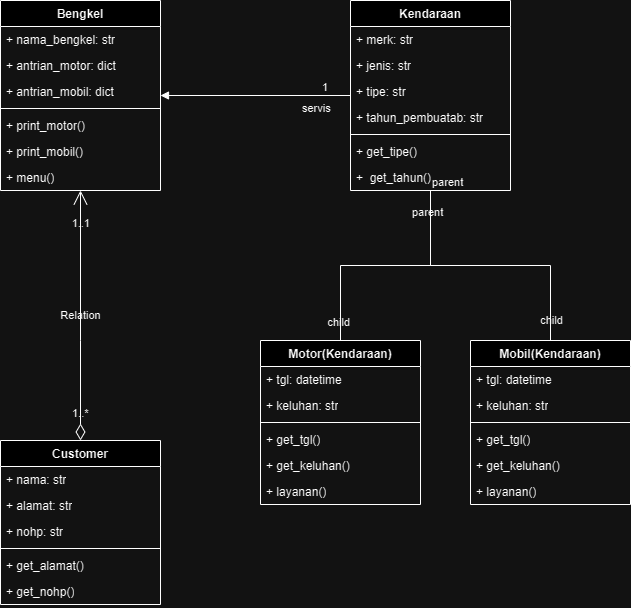

The diagram above was exported from draw.io. Its source (the exported page's mxGraphModel, read from the mxfile embedded in the PNG):
<mxGraphModel dx="1282" dy="617" grid="1" gridSize="10" guides="1" tooltips="1" connect="1" arrows="1" fold="1" page="1" pageScale="1" pageWidth="850" pageHeight="1100" math="0" shadow="0">
  <root>
    <mxCell id="0" />
    <mxCell id="1" parent="0" />
    <mxCell id="ksBgvfjML4ggw4Ayy0CS-1" value="Bengkel" style="swimlane;fontStyle=1;align=center;verticalAlign=top;childLayout=stackLayout;horizontal=1;startSize=26;horizontalStack=0;resizeParent=1;resizeParentMax=0;resizeLast=0;collapsible=1;marginBottom=0;whiteSpace=wrap;html=1;labelBackgroundColor=none;" parent="1" vertex="1">
      <mxGeometry x="170" y="140" width="160" height="190" as="geometry" />
    </mxCell>
    <mxCell id="ksBgvfjML4ggw4Ayy0CS-2" value="+ nama_bengkel: str" style="text;strokeColor=none;fillColor=none;align=left;verticalAlign=top;spacingLeft=4;spacingRight=4;overflow=hidden;rotatable=0;points=[[0,0.5],[1,0.5]];portConstraint=eastwest;whiteSpace=wrap;html=1;labelBackgroundColor=none;" parent="ksBgvfjML4ggw4Ayy0CS-1" vertex="1">
      <mxGeometry y="26" width="160" height="26" as="geometry" />
    </mxCell>
    <mxCell id="ksBgvfjML4ggw4Ayy0CS-5" value="+ antrian_motor: dict" style="text;strokeColor=none;fillColor=none;align=left;verticalAlign=top;spacingLeft=4;spacingRight=4;overflow=hidden;rotatable=0;points=[[0,0.5],[1,0.5]];portConstraint=eastwest;whiteSpace=wrap;html=1;labelBackgroundColor=none;" parent="ksBgvfjML4ggw4Ayy0CS-1" vertex="1">
      <mxGeometry y="52" width="160" height="26" as="geometry" />
    </mxCell>
    <mxCell id="ksBgvfjML4ggw4Ayy0CS-6" value="+ antrian_mobil: dict" style="text;strokeColor=none;fillColor=none;align=left;verticalAlign=top;spacingLeft=4;spacingRight=4;overflow=hidden;rotatable=0;points=[[0,0.5],[1,0.5]];portConstraint=eastwest;whiteSpace=wrap;html=1;labelBackgroundColor=none;" parent="ksBgvfjML4ggw4Ayy0CS-1" vertex="1">
      <mxGeometry y="78" width="160" height="26" as="geometry" />
    </mxCell>
    <mxCell id="ksBgvfjML4ggw4Ayy0CS-3" value="" style="line;strokeWidth=1;fillColor=none;align=left;verticalAlign=middle;spacingTop=-1;spacingLeft=3;spacingRight=3;rotatable=0;labelPosition=right;points=[];portConstraint=eastwest;labelBackgroundColor=none;" parent="ksBgvfjML4ggw4Ayy0CS-1" vertex="1">
      <mxGeometry y="104" width="160" height="8" as="geometry" />
    </mxCell>
    <mxCell id="ksBgvfjML4ggw4Ayy0CS-4" value="+ print_motor()" style="text;strokeColor=none;fillColor=none;align=left;verticalAlign=top;spacingLeft=4;spacingRight=4;overflow=hidden;rotatable=0;points=[[0,0.5],[1,0.5]];portConstraint=eastwest;whiteSpace=wrap;html=1;labelBackgroundColor=none;" parent="ksBgvfjML4ggw4Ayy0CS-1" vertex="1">
      <mxGeometry y="112" width="160" height="26" as="geometry" />
    </mxCell>
    <mxCell id="ksBgvfjML4ggw4Ayy0CS-7" value="+ print_mobil()" style="text;strokeColor=none;fillColor=none;align=left;verticalAlign=top;spacingLeft=4;spacingRight=4;overflow=hidden;rotatable=0;points=[[0,0.5],[1,0.5]];portConstraint=eastwest;whiteSpace=wrap;html=1;labelBackgroundColor=none;" parent="ksBgvfjML4ggw4Ayy0CS-1" vertex="1">
      <mxGeometry y="138" width="160" height="26" as="geometry" />
    </mxCell>
    <mxCell id="ksBgvfjML4ggw4Ayy0CS-8" value="+ menu()" style="text;strokeColor=none;fillColor=none;align=left;verticalAlign=top;spacingLeft=4;spacingRight=4;overflow=hidden;rotatable=0;points=[[0,0.5],[1,0.5]];portConstraint=eastwest;whiteSpace=wrap;html=1;labelBackgroundColor=none;" parent="ksBgvfjML4ggw4Ayy0CS-1" vertex="1">
      <mxGeometry y="164" width="160" height="26" as="geometry" />
    </mxCell>
    <mxCell id="ksBgvfjML4ggw4Ayy0CS-9" value="Customer" style="swimlane;fontStyle=1;align=center;verticalAlign=top;childLayout=stackLayout;horizontal=1;startSize=26;horizontalStack=0;resizeParent=1;resizeParentMax=0;resizeLast=0;collapsible=1;marginBottom=0;whiteSpace=wrap;html=1;labelBackgroundColor=none;" parent="1" vertex="1">
      <mxGeometry x="170" y="580" width="160" height="164" as="geometry" />
    </mxCell>
    <mxCell id="ksBgvfjML4ggw4Ayy0CS-10" value="+ nama: str" style="text;strokeColor=none;fillColor=none;align=left;verticalAlign=top;spacingLeft=4;spacingRight=4;overflow=hidden;rotatable=0;points=[[0,0.5],[1,0.5]];portConstraint=eastwest;whiteSpace=wrap;html=1;labelBackgroundColor=none;" parent="ksBgvfjML4ggw4Ayy0CS-9" vertex="1">
      <mxGeometry y="26" width="160" height="26" as="geometry" />
    </mxCell>
    <mxCell id="ksBgvfjML4ggw4Ayy0CS-14" value="+ alamat: str" style="text;strokeColor=none;fillColor=none;align=left;verticalAlign=top;spacingLeft=4;spacingRight=4;overflow=hidden;rotatable=0;points=[[0,0.5],[1,0.5]];portConstraint=eastwest;whiteSpace=wrap;html=1;labelBackgroundColor=none;" parent="ksBgvfjML4ggw4Ayy0CS-9" vertex="1">
      <mxGeometry y="52" width="160" height="26" as="geometry" />
    </mxCell>
    <mxCell id="ksBgvfjML4ggw4Ayy0CS-13" value="+ nohp: str" style="text;strokeColor=none;fillColor=none;align=left;verticalAlign=top;spacingLeft=4;spacingRight=4;overflow=hidden;rotatable=0;points=[[0,0.5],[1,0.5]];portConstraint=eastwest;whiteSpace=wrap;html=1;labelBackgroundColor=none;" parent="ksBgvfjML4ggw4Ayy0CS-9" vertex="1">
      <mxGeometry y="78" width="160" height="26" as="geometry" />
    </mxCell>
    <mxCell id="ksBgvfjML4ggw4Ayy0CS-11" value="" style="line;strokeWidth=1;fillColor=none;align=left;verticalAlign=middle;spacingTop=-1;spacingLeft=3;spacingRight=3;rotatable=0;labelPosition=right;points=[];portConstraint=eastwest;labelBackgroundColor=none;" parent="ksBgvfjML4ggw4Ayy0CS-9" vertex="1">
      <mxGeometry y="104" width="160" height="8" as="geometry" />
    </mxCell>
    <mxCell id="ksBgvfjML4ggw4Ayy0CS-12" value="+ get_alamat()" style="text;strokeColor=none;fillColor=none;align=left;verticalAlign=top;spacingLeft=4;spacingRight=4;overflow=hidden;rotatable=0;points=[[0,0.5],[1,0.5]];portConstraint=eastwest;whiteSpace=wrap;html=1;labelBackgroundColor=none;" parent="ksBgvfjML4ggw4Ayy0CS-9" vertex="1">
      <mxGeometry y="112" width="160" height="26" as="geometry" />
    </mxCell>
    <mxCell id="ksBgvfjML4ggw4Ayy0CS-15" value="+ get_nohp()" style="text;strokeColor=none;fillColor=none;align=left;verticalAlign=top;spacingLeft=4;spacingRight=4;overflow=hidden;rotatable=0;points=[[0,0.5],[1,0.5]];portConstraint=eastwest;whiteSpace=wrap;html=1;labelBackgroundColor=none;" parent="ksBgvfjML4ggw4Ayy0CS-9" vertex="1">
      <mxGeometry y="138" width="160" height="26" as="geometry" />
    </mxCell>
    <mxCell id="ksBgvfjML4ggw4Ayy0CS-17" value="Relation" style="endArrow=open;html=1;endSize=12;startArrow=diamondThin;startSize=14;startFill=0;edgeStyle=orthogonalEdgeStyle;rounded=0;labelBackgroundColor=none;fontColor=default;" parent="1" source="ksBgvfjML4ggw4Ayy0CS-9" target="ksBgvfjML4ggw4Ayy0CS-1" edge="1">
      <mxGeometry relative="1" as="geometry">
        <mxPoint x="400" y="580" as="sourcePoint" />
        <mxPoint x="240" y="360" as="targetPoint" />
        <Array as="points">
          <mxPoint x="250" y="480" />
          <mxPoint x="250" y="480" />
        </Array>
      </mxGeometry>
    </mxCell>
    <mxCell id="ksBgvfjML4ggw4Ayy0CS-18" value="1..*" style="edgeLabel;resizable=0;html=1;align=left;verticalAlign=top;labelBackgroundColor=none;" parent="ksBgvfjML4ggw4Ayy0CS-17" connectable="0" vertex="1">
      <mxGeometry x="-1" relative="1" as="geometry">
        <mxPoint x="-10" y="-40" as="offset" />
      </mxGeometry>
    </mxCell>
    <mxCell id="ksBgvfjML4ggw4Ayy0CS-19" value="1..1" style="edgeLabel;resizable=0;html=1;align=right;verticalAlign=top;labelBackgroundColor=none;" parent="ksBgvfjML4ggw4Ayy0CS-17" connectable="0" vertex="1">
      <mxGeometry x="1" relative="1" as="geometry">
        <mxPoint x="10" y="20" as="offset" />
      </mxGeometry>
    </mxCell>
    <mxCell id="ksBgvfjML4ggw4Ayy0CS-24" value="Kendaraan" style="swimlane;fontStyle=1;align=center;verticalAlign=top;childLayout=stackLayout;horizontal=1;startSize=26;horizontalStack=0;resizeParent=1;resizeParentMax=0;resizeLast=0;collapsible=1;marginBottom=0;whiteSpace=wrap;html=1;labelBackgroundColor=none;" parent="1" vertex="1">
      <mxGeometry x="520" y="140" width="160" height="190" as="geometry" />
    </mxCell>
    <mxCell id="ksBgvfjML4ggw4Ayy0CS-25" value="+ merk: str" style="text;strokeColor=none;fillColor=none;align=left;verticalAlign=top;spacingLeft=4;spacingRight=4;overflow=hidden;rotatable=0;points=[[0,0.5],[1,0.5]];portConstraint=eastwest;whiteSpace=wrap;html=1;labelBackgroundColor=none;" parent="ksBgvfjML4ggw4Ayy0CS-24" vertex="1">
      <mxGeometry y="26" width="160" height="26" as="geometry" />
    </mxCell>
    <mxCell id="ksBgvfjML4ggw4Ayy0CS-29" value="+ jenis: str" style="text;strokeColor=none;fillColor=none;align=left;verticalAlign=top;spacingLeft=4;spacingRight=4;overflow=hidden;rotatable=0;points=[[0,0.5],[1,0.5]];portConstraint=eastwest;whiteSpace=wrap;html=1;labelBackgroundColor=none;" parent="ksBgvfjML4ggw4Ayy0CS-24" vertex="1">
      <mxGeometry y="52" width="160" height="26" as="geometry" />
    </mxCell>
    <mxCell id="ksBgvfjML4ggw4Ayy0CS-30" value="+ tipe: str" style="text;strokeColor=none;fillColor=none;align=left;verticalAlign=top;spacingLeft=4;spacingRight=4;overflow=hidden;rotatable=0;points=[[0,0.5],[1,0.5]];portConstraint=eastwest;whiteSpace=wrap;html=1;labelBackgroundColor=none;" parent="ksBgvfjML4ggw4Ayy0CS-24" vertex="1">
      <mxGeometry y="78" width="160" height="26" as="geometry" />
    </mxCell>
    <mxCell id="ksBgvfjML4ggw4Ayy0CS-28" value="+ tahun_pembuatab: str" style="text;strokeColor=none;fillColor=none;align=left;verticalAlign=top;spacingLeft=4;spacingRight=4;overflow=hidden;rotatable=0;points=[[0,0.5],[1,0.5]];portConstraint=eastwest;whiteSpace=wrap;html=1;labelBackgroundColor=none;" parent="ksBgvfjML4ggw4Ayy0CS-24" vertex="1">
      <mxGeometry y="104" width="160" height="26" as="geometry" />
    </mxCell>
    <mxCell id="ksBgvfjML4ggw4Ayy0CS-26" value="" style="line;strokeWidth=1;fillColor=none;align=left;verticalAlign=middle;spacingTop=-1;spacingLeft=3;spacingRight=3;rotatable=0;labelPosition=right;points=[];portConstraint=eastwest;labelBackgroundColor=none;" parent="ksBgvfjML4ggw4Ayy0CS-24" vertex="1">
      <mxGeometry y="130" width="160" height="8" as="geometry" />
    </mxCell>
    <mxCell id="ksBgvfjML4ggw4Ayy0CS-31" value="+ get_tipe()" style="text;strokeColor=none;fillColor=none;align=left;verticalAlign=top;spacingLeft=4;spacingRight=4;overflow=hidden;rotatable=0;points=[[0,0.5],[1,0.5]];portConstraint=eastwest;whiteSpace=wrap;html=1;labelBackgroundColor=none;" parent="ksBgvfjML4ggw4Ayy0CS-24" vertex="1">
      <mxGeometry y="138" width="160" height="26" as="geometry" />
    </mxCell>
    <mxCell id="ksBgvfjML4ggw4Ayy0CS-27" value="+&amp;nbsp; get_tahun()" style="text;strokeColor=none;fillColor=none;align=left;verticalAlign=top;spacingLeft=4;spacingRight=4;overflow=hidden;rotatable=0;points=[[0,0.5],[1,0.5]];portConstraint=eastwest;whiteSpace=wrap;html=1;labelBackgroundColor=none;" parent="ksBgvfjML4ggw4Ayy0CS-24" vertex="1">
      <mxGeometry y="164" width="160" height="26" as="geometry" />
    </mxCell>
    <mxCell id="ksBgvfjML4ggw4Ayy0CS-32" value="servis" style="endArrow=block;endFill=1;html=1;edgeStyle=orthogonalEdgeStyle;align=left;verticalAlign=top;rounded=0;labelBackgroundColor=none;fontColor=default;" parent="1" source="ksBgvfjML4ggw4Ayy0CS-24" target="ksBgvfjML4ggw4Ayy0CS-1" edge="1">
      <mxGeometry x="-0.4737" relative="1" as="geometry">
        <mxPoint x="430" y="550" as="sourcePoint" />
        <mxPoint x="590" y="550" as="targetPoint" />
        <mxPoint as="offset" />
      </mxGeometry>
    </mxCell>
    <mxCell id="ksBgvfjML4ggw4Ayy0CS-33" value="1" style="edgeLabel;resizable=0;html=1;align=left;verticalAlign=bottom;labelBackgroundColor=none;" parent="ksBgvfjML4ggw4Ayy0CS-32" connectable="0" vertex="1">
      <mxGeometry x="-1" relative="1" as="geometry">
        <mxPoint x="-30" as="offset" />
      </mxGeometry>
    </mxCell>
    <mxCell id="ksBgvfjML4ggw4Ayy0CS-34" value="Motor(Kendaraan)" style="swimlane;fontStyle=1;align=center;verticalAlign=top;childLayout=stackLayout;horizontal=1;startSize=26;horizontalStack=0;resizeParent=1;resizeParentMax=0;resizeLast=0;collapsible=1;marginBottom=0;whiteSpace=wrap;html=1;labelBackgroundColor=none;" parent="1" vertex="1">
      <mxGeometry x="430" y="480" width="160" height="164" as="geometry" />
    </mxCell>
    <mxCell id="ksBgvfjML4ggw4Ayy0CS-35" value="+ tgl: datetime" style="text;strokeColor=none;fillColor=none;align=left;verticalAlign=top;spacingLeft=4;spacingRight=4;overflow=hidden;rotatable=0;points=[[0,0.5],[1,0.5]];portConstraint=eastwest;whiteSpace=wrap;html=1;labelBackgroundColor=none;" parent="ksBgvfjML4ggw4Ayy0CS-34" vertex="1">
      <mxGeometry y="26" width="160" height="26" as="geometry" />
    </mxCell>
    <mxCell id="ksBgvfjML4ggw4Ayy0CS-42" value="+ keluhan: str" style="text;strokeColor=none;fillColor=none;align=left;verticalAlign=top;spacingLeft=4;spacingRight=4;overflow=hidden;rotatable=0;points=[[0,0.5],[1,0.5]];portConstraint=eastwest;whiteSpace=wrap;html=1;labelBackgroundColor=none;" parent="ksBgvfjML4ggw4Ayy0CS-34" vertex="1">
      <mxGeometry y="52" width="160" height="26" as="geometry" />
    </mxCell>
    <mxCell id="ksBgvfjML4ggw4Ayy0CS-36" value="" style="line;strokeWidth=1;fillColor=none;align=left;verticalAlign=middle;spacingTop=-1;spacingLeft=3;spacingRight=3;rotatable=0;labelPosition=right;points=[];portConstraint=eastwest;labelBackgroundColor=none;" parent="ksBgvfjML4ggw4Ayy0CS-34" vertex="1">
      <mxGeometry y="78" width="160" height="8" as="geometry" />
    </mxCell>
    <mxCell id="ksBgvfjML4ggw4Ayy0CS-37" value="+ get_tgl()" style="text;strokeColor=none;fillColor=none;align=left;verticalAlign=top;spacingLeft=4;spacingRight=4;overflow=hidden;rotatable=0;points=[[0,0.5],[1,0.5]];portConstraint=eastwest;whiteSpace=wrap;html=1;labelBackgroundColor=none;" parent="ksBgvfjML4ggw4Ayy0CS-34" vertex="1">
      <mxGeometry y="86" width="160" height="26" as="geometry" />
    </mxCell>
    <mxCell id="ksBgvfjML4ggw4Ayy0CS-43" value="+ get_keluhan()" style="text;strokeColor=none;fillColor=none;align=left;verticalAlign=top;spacingLeft=4;spacingRight=4;overflow=hidden;rotatable=0;points=[[0,0.5],[1,0.5]];portConstraint=eastwest;whiteSpace=wrap;html=1;labelBackgroundColor=none;" parent="ksBgvfjML4ggw4Ayy0CS-34" vertex="1">
      <mxGeometry y="112" width="160" height="26" as="geometry" />
    </mxCell>
    <mxCell id="ksBgvfjML4ggw4Ayy0CS-44" value="+ layanan()" style="text;strokeColor=none;fillColor=none;align=left;verticalAlign=top;spacingLeft=4;spacingRight=4;overflow=hidden;rotatable=0;points=[[0,0.5],[1,0.5]];portConstraint=eastwest;whiteSpace=wrap;html=1;labelBackgroundColor=none;" parent="ksBgvfjML4ggw4Ayy0CS-34" vertex="1">
      <mxGeometry y="138" width="160" height="26" as="geometry" />
    </mxCell>
    <mxCell id="ksBgvfjML4ggw4Ayy0CS-38" value="" style="endArrow=none;html=1;edgeStyle=orthogonalEdgeStyle;rounded=0;labelBackgroundColor=none;fontColor=default;" parent="1" source="ksBgvfjML4ggw4Ayy0CS-24" target="ksBgvfjML4ggw4Ayy0CS-34" edge="1">
      <mxGeometry relative="1" as="geometry">
        <mxPoint x="430" y="550" as="sourcePoint" />
        <mxPoint x="590" y="550" as="targetPoint" />
      </mxGeometry>
    </mxCell>
    <mxCell id="ksBgvfjML4ggw4Ayy0CS-39" value="parent" style="edgeLabel;resizable=0;html=1;align=left;verticalAlign=bottom;labelBackgroundColor=none;" parent="ksBgvfjML4ggw4Ayy0CS-38" connectable="0" vertex="1">
      <mxGeometry x="-1" relative="1" as="geometry">
        <mxPoint x="-20" y="30" as="offset" />
      </mxGeometry>
    </mxCell>
    <mxCell id="ksBgvfjML4ggw4Ayy0CS-40" value="child" style="edgeLabel;resizable=0;html=1;align=right;verticalAlign=bottom;labelBackgroundColor=none;" parent="ksBgvfjML4ggw4Ayy0CS-38" connectable="0" vertex="1">
      <mxGeometry x="1" relative="1" as="geometry">
        <mxPoint x="10" y="-10" as="offset" />
      </mxGeometry>
    </mxCell>
    <mxCell id="ksBgvfjML4ggw4Ayy0CS-45" value="Mobil(Kendaraan)" style="swimlane;fontStyle=1;align=center;verticalAlign=top;childLayout=stackLayout;horizontal=1;startSize=26;horizontalStack=0;resizeParent=1;resizeParentMax=0;resizeLast=0;collapsible=1;marginBottom=0;whiteSpace=wrap;html=1;labelBackgroundColor=none;" parent="1" vertex="1">
      <mxGeometry x="640" y="480" width="160" height="164" as="geometry" />
    </mxCell>
    <mxCell id="ksBgvfjML4ggw4Ayy0CS-46" value="+ tgl: datetime" style="text;strokeColor=none;fillColor=none;align=left;verticalAlign=top;spacingLeft=4;spacingRight=4;overflow=hidden;rotatable=0;points=[[0,0.5],[1,0.5]];portConstraint=eastwest;whiteSpace=wrap;html=1;labelBackgroundColor=none;" parent="ksBgvfjML4ggw4Ayy0CS-45" vertex="1">
      <mxGeometry y="26" width="160" height="26" as="geometry" />
    </mxCell>
    <mxCell id="ksBgvfjML4ggw4Ayy0CS-47" value="+ keluhan: str" style="text;strokeColor=none;fillColor=none;align=left;verticalAlign=top;spacingLeft=4;spacingRight=4;overflow=hidden;rotatable=0;points=[[0,0.5],[1,0.5]];portConstraint=eastwest;whiteSpace=wrap;html=1;labelBackgroundColor=none;" parent="ksBgvfjML4ggw4Ayy0CS-45" vertex="1">
      <mxGeometry y="52" width="160" height="26" as="geometry" />
    </mxCell>
    <mxCell id="ksBgvfjML4ggw4Ayy0CS-48" value="" style="line;strokeWidth=1;fillColor=none;align=left;verticalAlign=middle;spacingTop=-1;spacingLeft=3;spacingRight=3;rotatable=0;labelPosition=right;points=[];portConstraint=eastwest;labelBackgroundColor=none;" parent="ksBgvfjML4ggw4Ayy0CS-45" vertex="1">
      <mxGeometry y="78" width="160" height="8" as="geometry" />
    </mxCell>
    <mxCell id="ksBgvfjML4ggw4Ayy0CS-49" value="+ get_tgl()" style="text;strokeColor=none;fillColor=none;align=left;verticalAlign=top;spacingLeft=4;spacingRight=4;overflow=hidden;rotatable=0;points=[[0,0.5],[1,0.5]];portConstraint=eastwest;whiteSpace=wrap;html=1;labelBackgroundColor=none;" parent="ksBgvfjML4ggw4Ayy0CS-45" vertex="1">
      <mxGeometry y="86" width="160" height="26" as="geometry" />
    </mxCell>
    <mxCell id="ksBgvfjML4ggw4Ayy0CS-50" value="+ get_keluhan()" style="text;strokeColor=none;fillColor=none;align=left;verticalAlign=top;spacingLeft=4;spacingRight=4;overflow=hidden;rotatable=0;points=[[0,0.5],[1,0.5]];portConstraint=eastwest;whiteSpace=wrap;html=1;labelBackgroundColor=none;" parent="ksBgvfjML4ggw4Ayy0CS-45" vertex="1">
      <mxGeometry y="112" width="160" height="26" as="geometry" />
    </mxCell>
    <mxCell id="ksBgvfjML4ggw4Ayy0CS-51" value="+ layanan()" style="text;strokeColor=none;fillColor=none;align=left;verticalAlign=top;spacingLeft=4;spacingRight=4;overflow=hidden;rotatable=0;points=[[0,0.5],[1,0.5]];portConstraint=eastwest;whiteSpace=wrap;html=1;labelBackgroundColor=none;" parent="ksBgvfjML4ggw4Ayy0CS-45" vertex="1">
      <mxGeometry y="138" width="160" height="26" as="geometry" />
    </mxCell>
    <mxCell id="ksBgvfjML4ggw4Ayy0CS-53" value="" style="endArrow=none;html=1;edgeStyle=orthogonalEdgeStyle;rounded=0;entryX=0.5;entryY=0;entryDx=0;entryDy=0;labelBackgroundColor=none;fontColor=default;" parent="1" source="ksBgvfjML4ggw4Ayy0CS-24" target="ksBgvfjML4ggw4Ayy0CS-45" edge="1">
      <mxGeometry relative="1" as="geometry">
        <mxPoint x="510" y="550" as="sourcePoint" />
        <mxPoint x="670" y="550" as="targetPoint" />
      </mxGeometry>
    </mxCell>
    <mxCell id="ksBgvfjML4ggw4Ayy0CS-54" value="parent" style="edgeLabel;resizable=0;html=1;align=left;verticalAlign=bottom;labelBackgroundColor=none;" parent="ksBgvfjML4ggw4Ayy0CS-53" connectable="0" vertex="1">
      <mxGeometry x="-1" relative="1" as="geometry" />
    </mxCell>
    <mxCell id="ksBgvfjML4ggw4Ayy0CS-58" value="child" style="edgeLabel;html=1;align=center;verticalAlign=middle;resizable=0;points=[];labelBackgroundColor=none;" parent="ksBgvfjML4ggw4Ayy0CS-53" vertex="1" connectable="0">
      <mxGeometry x="0.8459" y="3" relative="1" as="geometry">
        <mxPoint x="-3" as="offset" />
      </mxGeometry>
    </mxCell>
  </root>
</mxGraphModel>